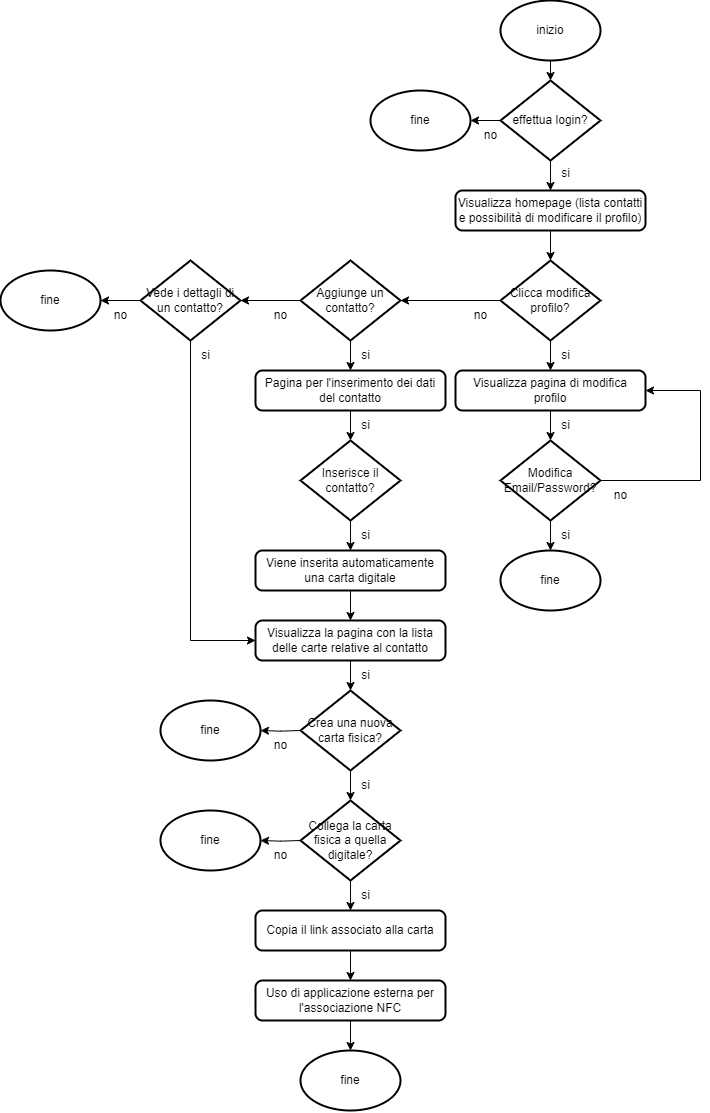

The diagram above was exported from draw.io. Its source (the exported page's mxGraphModel, read from the mxfile embedded in the PNG):
<mxGraphModel dx="5954" dy="1883" grid="1" gridSize="10" guides="1" tooltips="1" connect="1" arrows="1" fold="1" page="1" pageScale="1" pageWidth="827" pageHeight="1169" math="0" shadow="0">
  <root>
    <mxCell id="0" />
    <mxCell id="1" parent="0" />
    <mxCell id="KJfEoCfLXHc4pLhaBU8t-72" value="" style="group" vertex="1" connectable="0" parent="1">
      <mxGeometry x="-1610" y="20" width="700" height="1110" as="geometry" />
    </mxCell>
    <mxCell id="a7zqnWSqwg6rnmr_70qv-1" value="inizio" style="strokeWidth=2;html=1;shape=mxgraph.flowchart.start_1;whiteSpace=wrap;" parent="KJfEoCfLXHc4pLhaBU8t-72" vertex="1">
      <mxGeometry x="500" width="100" height="60" as="geometry" />
    </mxCell>
    <mxCell id="KJfEoCfLXHc4pLhaBU8t-12" style="edgeStyle=orthogonalEdgeStyle;rounded=0;orthogonalLoop=1;jettySize=auto;html=1;exitX=0.5;exitY=1;exitDx=0;exitDy=0;exitPerimeter=0;entryX=0.5;entryY=0;entryDx=0;entryDy=0;" edge="1" parent="KJfEoCfLXHc4pLhaBU8t-72" source="KJfEoCfLXHc4pLhaBU8t-4" target="KJfEoCfLXHc4pLhaBU8t-5">
      <mxGeometry relative="1" as="geometry" />
    </mxCell>
    <mxCell id="KJfEoCfLXHc4pLhaBU8t-4" value="effettua login?" style="strokeWidth=2;html=1;shape=mxgraph.flowchart.decision;whiteSpace=wrap;" vertex="1" parent="KJfEoCfLXHc4pLhaBU8t-72">
      <mxGeometry x="500" y="80" width="100" height="80" as="geometry" />
    </mxCell>
    <mxCell id="KJfEoCfLXHc4pLhaBU8t-5" value="Visualizza homepage (lista contatti e possibilità di modificare il profilo)" style="rounded=1;whiteSpace=wrap;html=1;absoluteArcSize=1;arcSize=14;strokeWidth=2;" vertex="1" parent="KJfEoCfLXHc4pLhaBU8t-72">
      <mxGeometry x="455" y="190" width="190" height="40" as="geometry" />
    </mxCell>
    <mxCell id="KJfEoCfLXHc4pLhaBU8t-14" style="edgeStyle=orthogonalEdgeStyle;rounded=0;orthogonalLoop=1;jettySize=auto;html=1;exitX=0;exitY=0.5;exitDx=0;exitDy=0;exitPerimeter=0;entryX=1;entryY=0.5;entryDx=0;entryDy=0;entryPerimeter=0;" edge="1" parent="KJfEoCfLXHc4pLhaBU8t-72" source="KJfEoCfLXHc4pLhaBU8t-7" target="KJfEoCfLXHc4pLhaBU8t-9">
      <mxGeometry relative="1" as="geometry">
        <mxPoint x="460" y="340.0952380952381" as="targetPoint" />
      </mxGeometry>
    </mxCell>
    <mxCell id="KJfEoCfLXHc4pLhaBU8t-16" style="edgeStyle=orthogonalEdgeStyle;rounded=0;orthogonalLoop=1;jettySize=auto;html=1;exitX=0.5;exitY=1;exitDx=0;exitDy=0;exitPerimeter=0;entryX=0.5;entryY=0;entryDx=0;entryDy=0;" edge="1" parent="KJfEoCfLXHc4pLhaBU8t-72" source="KJfEoCfLXHc4pLhaBU8t-7" target="KJfEoCfLXHc4pLhaBU8t-8">
      <mxGeometry relative="1" as="geometry" />
    </mxCell>
    <mxCell id="KJfEoCfLXHc4pLhaBU8t-7" value="Clicca modifica profilo?" style="strokeWidth=2;html=1;shape=mxgraph.flowchart.decision;whiteSpace=wrap;" vertex="1" parent="KJfEoCfLXHc4pLhaBU8t-72">
      <mxGeometry x="500" y="260" width="100" height="80" as="geometry" />
    </mxCell>
    <mxCell id="KJfEoCfLXHc4pLhaBU8t-8" value="Visualizza pagina di modifica profilo" style="rounded=1;whiteSpace=wrap;html=1;absoluteArcSize=1;arcSize=14;strokeWidth=2;" vertex="1" parent="KJfEoCfLXHc4pLhaBU8t-72">
      <mxGeometry x="455" y="370" width="190" height="40" as="geometry" />
    </mxCell>
    <mxCell id="KJfEoCfLXHc4pLhaBU8t-21" style="edgeStyle=orthogonalEdgeStyle;rounded=0;orthogonalLoop=1;jettySize=auto;html=1;exitX=0.5;exitY=1;exitDx=0;exitDy=0;exitPerimeter=0;entryX=0.5;entryY=0;entryDx=0;entryDy=0;" edge="1" parent="KJfEoCfLXHc4pLhaBU8t-72" source="KJfEoCfLXHc4pLhaBU8t-9" target="KJfEoCfLXHc4pLhaBU8t-17">
      <mxGeometry relative="1" as="geometry" />
    </mxCell>
    <mxCell id="KJfEoCfLXHc4pLhaBU8t-9" value="Aggiunge un contatto?" style="strokeWidth=2;html=1;shape=mxgraph.flowchart.decision;whiteSpace=wrap;" vertex="1" parent="KJfEoCfLXHc4pLhaBU8t-72">
      <mxGeometry x="300" y="260" width="100" height="80" as="geometry" />
    </mxCell>
    <mxCell id="KJfEoCfLXHc4pLhaBU8t-35" style="edgeStyle=orthogonalEdgeStyle;rounded=0;orthogonalLoop=1;jettySize=auto;html=1;exitX=0.5;exitY=1;exitDx=0;exitDy=0;exitPerimeter=0;entryX=0;entryY=0.5;entryDx=0;entryDy=0;" edge="1" parent="KJfEoCfLXHc4pLhaBU8t-72" source="KJfEoCfLXHc4pLhaBU8t-10" target="KJfEoCfLXHc4pLhaBU8t-20">
      <mxGeometry relative="1" as="geometry" />
    </mxCell>
    <mxCell id="KJfEoCfLXHc4pLhaBU8t-36" style="edgeStyle=orthogonalEdgeStyle;rounded=0;orthogonalLoop=1;jettySize=auto;html=1;exitX=0;exitY=0.5;exitDx=0;exitDy=0;exitPerimeter=0;entryX=1;entryY=0.5;entryDx=0;entryDy=0;entryPerimeter=0;" edge="1" parent="KJfEoCfLXHc4pLhaBU8t-72" source="KJfEoCfLXHc4pLhaBU8t-10" target="KJfEoCfLXHc4pLhaBU8t-37">
      <mxGeometry relative="1" as="geometry">
        <mxPoint x="90" y="340.0952380952381" as="targetPoint" />
      </mxGeometry>
    </mxCell>
    <mxCell id="KJfEoCfLXHc4pLhaBU8t-10" value="Vede i dettagli di un contatto?" style="strokeWidth=2;html=1;shape=mxgraph.flowchart.decision;whiteSpace=wrap;" vertex="1" parent="KJfEoCfLXHc4pLhaBU8t-72">
      <mxGeometry x="140" y="260" width="100" height="80" as="geometry" />
    </mxCell>
    <mxCell id="KJfEoCfLXHc4pLhaBU8t-11" style="edgeStyle=orthogonalEdgeStyle;rounded=0;orthogonalLoop=1;jettySize=auto;html=1;exitX=0.5;exitY=1;exitDx=0;exitDy=0;exitPerimeter=0;entryX=0.5;entryY=0;entryDx=0;entryDy=0;entryPerimeter=0;" edge="1" parent="KJfEoCfLXHc4pLhaBU8t-72" source="a7zqnWSqwg6rnmr_70qv-1" target="KJfEoCfLXHc4pLhaBU8t-4">
      <mxGeometry relative="1" as="geometry" />
    </mxCell>
    <mxCell id="KJfEoCfLXHc4pLhaBU8t-13" style="edgeStyle=orthogonalEdgeStyle;rounded=0;orthogonalLoop=1;jettySize=auto;html=1;exitX=0.5;exitY=1;exitDx=0;exitDy=0;entryX=0.5;entryY=0;entryDx=0;entryDy=0;entryPerimeter=0;" edge="1" parent="KJfEoCfLXHc4pLhaBU8t-72" source="KJfEoCfLXHc4pLhaBU8t-5" target="KJfEoCfLXHc4pLhaBU8t-7">
      <mxGeometry relative="1" as="geometry" />
    </mxCell>
    <mxCell id="KJfEoCfLXHc4pLhaBU8t-15" style="edgeStyle=orthogonalEdgeStyle;rounded=0;orthogonalLoop=1;jettySize=auto;html=1;exitX=0;exitY=0.5;exitDx=0;exitDy=0;exitPerimeter=0;entryX=1;entryY=0.5;entryDx=0;entryDy=0;entryPerimeter=0;" edge="1" parent="KJfEoCfLXHc4pLhaBU8t-72" source="KJfEoCfLXHc4pLhaBU8t-9" target="KJfEoCfLXHc4pLhaBU8t-10">
      <mxGeometry relative="1" as="geometry" />
    </mxCell>
    <mxCell id="KJfEoCfLXHc4pLhaBU8t-17" value="Pagina per l'inserimento dei dati del contatto" style="rounded=1;whiteSpace=wrap;html=1;absoluteArcSize=1;arcSize=14;strokeWidth=2;" vertex="1" parent="KJfEoCfLXHc4pLhaBU8t-72">
      <mxGeometry x="255" y="370" width="190" height="40" as="geometry" />
    </mxCell>
    <mxCell id="KJfEoCfLXHc4pLhaBU8t-23" style="edgeStyle=orthogonalEdgeStyle;rounded=0;orthogonalLoop=1;jettySize=auto;html=1;exitX=0.5;exitY=1;exitDx=0;exitDy=0;exitPerimeter=0;entryX=0.5;entryY=0;entryDx=0;entryDy=0;" edge="1" parent="KJfEoCfLXHc4pLhaBU8t-72" source="KJfEoCfLXHc4pLhaBU8t-18" target="KJfEoCfLXHc4pLhaBU8t-19">
      <mxGeometry relative="1" as="geometry" />
    </mxCell>
    <mxCell id="KJfEoCfLXHc4pLhaBU8t-18" value="Inserisce il contatto?" style="strokeWidth=2;html=1;shape=mxgraph.flowchart.decision;whiteSpace=wrap;" vertex="1" parent="KJfEoCfLXHc4pLhaBU8t-72">
      <mxGeometry x="300" y="440" width="100" height="80" as="geometry" />
    </mxCell>
    <mxCell id="KJfEoCfLXHc4pLhaBU8t-24" style="edgeStyle=orthogonalEdgeStyle;rounded=0;orthogonalLoop=1;jettySize=auto;html=1;exitX=0.5;exitY=1;exitDx=0;exitDy=0;" edge="1" parent="KJfEoCfLXHc4pLhaBU8t-72" source="KJfEoCfLXHc4pLhaBU8t-19" target="KJfEoCfLXHc4pLhaBU8t-20">
      <mxGeometry relative="1" as="geometry" />
    </mxCell>
    <mxCell id="KJfEoCfLXHc4pLhaBU8t-19" value="Viene inserita automaticamente una carta digitale" style="rounded=1;whiteSpace=wrap;html=1;absoluteArcSize=1;arcSize=14;strokeWidth=2;" vertex="1" parent="KJfEoCfLXHc4pLhaBU8t-72">
      <mxGeometry x="255" y="550" width="190" height="40" as="geometry" />
    </mxCell>
    <mxCell id="KJfEoCfLXHc4pLhaBU8t-30" style="edgeStyle=orthogonalEdgeStyle;rounded=0;orthogonalLoop=1;jettySize=auto;html=1;exitX=0.5;exitY=1;exitDx=0;exitDy=0;" edge="1" parent="KJfEoCfLXHc4pLhaBU8t-72" source="KJfEoCfLXHc4pLhaBU8t-20" target="KJfEoCfLXHc4pLhaBU8t-25">
      <mxGeometry relative="1" as="geometry" />
    </mxCell>
    <mxCell id="KJfEoCfLXHc4pLhaBU8t-20" value="Visualizza la pagina con la lista delle carte relative al contatto" style="rounded=1;whiteSpace=wrap;html=1;absoluteArcSize=1;arcSize=14;strokeWidth=2;" vertex="1" parent="KJfEoCfLXHc4pLhaBU8t-72">
      <mxGeometry x="255" y="620" width="190" height="40" as="geometry" />
    </mxCell>
    <mxCell id="KJfEoCfLXHc4pLhaBU8t-22" style="edgeStyle=orthogonalEdgeStyle;rounded=0;orthogonalLoop=1;jettySize=auto;html=1;exitX=0.5;exitY=1;exitDx=0;exitDy=0;entryX=0.5;entryY=0;entryDx=0;entryDy=0;entryPerimeter=0;" edge="1" parent="KJfEoCfLXHc4pLhaBU8t-72" source="KJfEoCfLXHc4pLhaBU8t-17" target="KJfEoCfLXHc4pLhaBU8t-18">
      <mxGeometry relative="1" as="geometry" />
    </mxCell>
    <mxCell id="KJfEoCfLXHc4pLhaBU8t-25" value="Crea una nuova carta fisica?" style="strokeWidth=2;html=1;shape=mxgraph.flowchart.decision;whiteSpace=wrap;" vertex="1" parent="KJfEoCfLXHc4pLhaBU8t-72">
      <mxGeometry x="300" y="690" width="100" height="80" as="geometry" />
    </mxCell>
    <mxCell id="KJfEoCfLXHc4pLhaBU8t-32" style="edgeStyle=orthogonalEdgeStyle;rounded=0;orthogonalLoop=1;jettySize=auto;html=1;exitX=0.5;exitY=1;exitDx=0;exitDy=0;exitPerimeter=0;entryX=0.5;entryY=0;entryDx=0;entryDy=0;" edge="1" parent="KJfEoCfLXHc4pLhaBU8t-72" source="KJfEoCfLXHc4pLhaBU8t-26" target="KJfEoCfLXHc4pLhaBU8t-27">
      <mxGeometry relative="1" as="geometry" />
    </mxCell>
    <mxCell id="KJfEoCfLXHc4pLhaBU8t-26" value="Collega la carta fisica a quella digitale?" style="strokeWidth=2;html=1;shape=mxgraph.flowchart.decision;whiteSpace=wrap;" vertex="1" parent="KJfEoCfLXHc4pLhaBU8t-72">
      <mxGeometry x="300" y="800" width="100" height="80" as="geometry" />
    </mxCell>
    <mxCell id="KJfEoCfLXHc4pLhaBU8t-33" style="edgeStyle=orthogonalEdgeStyle;rounded=0;orthogonalLoop=1;jettySize=auto;html=1;exitX=0.5;exitY=1;exitDx=0;exitDy=0;entryX=0.5;entryY=0;entryDx=0;entryDy=0;" edge="1" parent="KJfEoCfLXHc4pLhaBU8t-72" source="KJfEoCfLXHc4pLhaBU8t-27" target="KJfEoCfLXHc4pLhaBU8t-28">
      <mxGeometry relative="1" as="geometry" />
    </mxCell>
    <mxCell id="KJfEoCfLXHc4pLhaBU8t-27" value="Copia il link associato alla carta" style="rounded=1;whiteSpace=wrap;html=1;absoluteArcSize=1;arcSize=14;strokeWidth=2;" vertex="1" parent="KJfEoCfLXHc4pLhaBU8t-72">
      <mxGeometry x="255" y="910" width="190" height="40" as="geometry" />
    </mxCell>
    <mxCell id="KJfEoCfLXHc4pLhaBU8t-34" style="edgeStyle=orthogonalEdgeStyle;rounded=0;orthogonalLoop=1;jettySize=auto;html=1;exitX=0.5;exitY=1;exitDx=0;exitDy=0;" edge="1" parent="KJfEoCfLXHc4pLhaBU8t-72" source="KJfEoCfLXHc4pLhaBU8t-28">
      <mxGeometry relative="1" as="geometry">
        <mxPoint x="350" y="1050" as="targetPoint" />
      </mxGeometry>
    </mxCell>
    <mxCell id="KJfEoCfLXHc4pLhaBU8t-28" value="Uso di applicazione esterna per l'associazione NFC" style="rounded=1;whiteSpace=wrap;html=1;absoluteArcSize=1;arcSize=14;strokeWidth=2;" vertex="1" parent="KJfEoCfLXHc4pLhaBU8t-72">
      <mxGeometry x="255" y="980" width="190" height="40" as="geometry" />
    </mxCell>
    <mxCell id="KJfEoCfLXHc4pLhaBU8t-31" style="edgeStyle=orthogonalEdgeStyle;rounded=0;orthogonalLoop=1;jettySize=auto;html=1;exitX=0.5;exitY=1;exitDx=0;exitDy=0;exitPerimeter=0;entryX=0.5;entryY=0;entryDx=0;entryDy=0;entryPerimeter=0;" edge="1" parent="KJfEoCfLXHc4pLhaBU8t-72" source="KJfEoCfLXHc4pLhaBU8t-25" target="KJfEoCfLXHc4pLhaBU8t-26">
      <mxGeometry relative="1" as="geometry" />
    </mxCell>
    <mxCell id="KJfEoCfLXHc4pLhaBU8t-37" value="fine" style="strokeWidth=2;html=1;shape=mxgraph.flowchart.start_1;whiteSpace=wrap;" vertex="1" parent="KJfEoCfLXHc4pLhaBU8t-72">
      <mxGeometry y="270" width="100" height="60" as="geometry" />
    </mxCell>
    <mxCell id="KJfEoCfLXHc4pLhaBU8t-41" style="edgeStyle=orthogonalEdgeStyle;rounded=0;orthogonalLoop=1;jettySize=auto;html=1;exitX=1;exitY=0.5;exitDx=0;exitDy=0;exitPerimeter=0;entryX=1;entryY=0.5;entryDx=0;entryDy=0;" edge="1" parent="KJfEoCfLXHc4pLhaBU8t-72" source="KJfEoCfLXHc4pLhaBU8t-38" target="KJfEoCfLXHc4pLhaBU8t-8">
      <mxGeometry relative="1" as="geometry">
        <Array as="points">
          <mxPoint x="700" y="480" />
          <mxPoint x="700" y="390" />
        </Array>
      </mxGeometry>
    </mxCell>
    <mxCell id="KJfEoCfLXHc4pLhaBU8t-38" value="Modifica Email/Password?" style="strokeWidth=2;html=1;shape=mxgraph.flowchart.decision;whiteSpace=wrap;" vertex="1" parent="KJfEoCfLXHc4pLhaBU8t-72">
      <mxGeometry x="500" y="440" width="100" height="80" as="geometry" />
    </mxCell>
    <mxCell id="KJfEoCfLXHc4pLhaBU8t-39" style="edgeStyle=orthogonalEdgeStyle;rounded=0;orthogonalLoop=1;jettySize=auto;html=1;exitX=0.5;exitY=1;exitDx=0;exitDy=0;entryX=0.5;entryY=0;entryDx=0;entryDy=0;entryPerimeter=0;" edge="1" parent="KJfEoCfLXHc4pLhaBU8t-72" source="KJfEoCfLXHc4pLhaBU8t-8" target="KJfEoCfLXHc4pLhaBU8t-38">
      <mxGeometry relative="1" as="geometry" />
    </mxCell>
    <mxCell id="KJfEoCfLXHc4pLhaBU8t-42" value="fine" style="strokeWidth=2;html=1;shape=mxgraph.flowchart.start_1;whiteSpace=wrap;" vertex="1" parent="KJfEoCfLXHc4pLhaBU8t-72">
      <mxGeometry x="500" y="550" width="100" height="60" as="geometry" />
    </mxCell>
    <mxCell id="KJfEoCfLXHc4pLhaBU8t-43" style="edgeStyle=orthogonalEdgeStyle;rounded=0;orthogonalLoop=1;jettySize=auto;html=1;exitX=0.5;exitY=1;exitDx=0;exitDy=0;exitPerimeter=0;entryX=0.5;entryY=0;entryDx=0;entryDy=0;entryPerimeter=0;" edge="1" parent="KJfEoCfLXHc4pLhaBU8t-72" source="KJfEoCfLXHc4pLhaBU8t-38" target="KJfEoCfLXHc4pLhaBU8t-42">
      <mxGeometry relative="1" as="geometry" />
    </mxCell>
    <mxCell id="KJfEoCfLXHc4pLhaBU8t-44" value="fine" style="strokeWidth=2;html=1;shape=mxgraph.flowchart.start_1;whiteSpace=wrap;" vertex="1" parent="KJfEoCfLXHc4pLhaBU8t-72">
      <mxGeometry x="370" y="90" width="100" height="60" as="geometry" />
    </mxCell>
    <mxCell id="KJfEoCfLXHc4pLhaBU8t-45" style="edgeStyle=orthogonalEdgeStyle;rounded=0;orthogonalLoop=1;jettySize=auto;html=1;exitX=0;exitY=0.5;exitDx=0;exitDy=0;exitPerimeter=0;entryX=1;entryY=0.5;entryDx=0;entryDy=0;entryPerimeter=0;" edge="1" parent="KJfEoCfLXHc4pLhaBU8t-72" source="KJfEoCfLXHc4pLhaBU8t-4" target="KJfEoCfLXHc4pLhaBU8t-44">
      <mxGeometry relative="1" as="geometry" />
    </mxCell>
    <mxCell id="KJfEoCfLXHc4pLhaBU8t-47" value="fine" style="strokeWidth=2;html=1;shape=mxgraph.flowchart.start_1;whiteSpace=wrap;" vertex="1" parent="KJfEoCfLXHc4pLhaBU8t-72">
      <mxGeometry x="300" y="1050" width="100" height="60" as="geometry" />
    </mxCell>
    <mxCell id="KJfEoCfLXHc4pLhaBU8t-48" style="edgeStyle=orthogonalEdgeStyle;rounded=0;orthogonalLoop=1;jettySize=auto;html=1;exitX=0;exitY=0.5;exitDx=0;exitDy=0;exitPerimeter=0;entryX=1;entryY=0.5;entryDx=0;entryDy=0;entryPerimeter=0;" edge="1" parent="KJfEoCfLXHc4pLhaBU8t-72" target="KJfEoCfLXHc4pLhaBU8t-49">
      <mxGeometry relative="1" as="geometry">
        <mxPoint x="250" y="770.0952380952381" as="targetPoint" />
        <mxPoint x="300" y="730" as="sourcePoint" />
      </mxGeometry>
    </mxCell>
    <mxCell id="KJfEoCfLXHc4pLhaBU8t-49" value="fine" style="strokeWidth=2;html=1;shape=mxgraph.flowchart.start_1;whiteSpace=wrap;" vertex="1" parent="KJfEoCfLXHc4pLhaBU8t-72">
      <mxGeometry x="160" y="700" width="100" height="60" as="geometry" />
    </mxCell>
    <mxCell id="KJfEoCfLXHc4pLhaBU8t-50" style="edgeStyle=orthogonalEdgeStyle;rounded=0;orthogonalLoop=1;jettySize=auto;html=1;exitX=0;exitY=0.5;exitDx=0;exitDy=0;exitPerimeter=0;entryX=1;entryY=0.5;entryDx=0;entryDy=0;entryPerimeter=0;" edge="1" parent="KJfEoCfLXHc4pLhaBU8t-72" target="KJfEoCfLXHc4pLhaBU8t-51">
      <mxGeometry relative="1" as="geometry">
        <mxPoint x="250" y="880.0952380952381" as="targetPoint" />
        <mxPoint x="300" y="840" as="sourcePoint" />
      </mxGeometry>
    </mxCell>
    <mxCell id="KJfEoCfLXHc4pLhaBU8t-51" value="fine" style="strokeWidth=2;html=1;shape=mxgraph.flowchart.start_1;whiteSpace=wrap;" vertex="1" parent="KJfEoCfLXHc4pLhaBU8t-72">
      <mxGeometry x="160" y="810" width="100" height="60" as="geometry" />
    </mxCell>
    <mxCell id="KJfEoCfLXHc4pLhaBU8t-53" value="si" style="text;html=1;align=center;verticalAlign=middle;resizable=0;points=[];autosize=1;strokeColor=none;fillColor=none;" vertex="1" parent="KJfEoCfLXHc4pLhaBU8t-72">
      <mxGeometry x="350" y="410" width="30" height="30" as="geometry" />
    </mxCell>
    <mxCell id="KJfEoCfLXHc4pLhaBU8t-54" value="no" style="text;html=1;align=center;verticalAlign=middle;resizable=0;points=[];autosize=1;strokeColor=none;fillColor=none;" vertex="1" parent="KJfEoCfLXHc4pLhaBU8t-72">
      <mxGeometry x="100" y="300" width="40" height="30" as="geometry" />
    </mxCell>
    <mxCell id="KJfEoCfLXHc4pLhaBU8t-55" value="si" style="text;html=1;align=center;verticalAlign=middle;resizable=0;points=[];autosize=1;strokeColor=none;fillColor=none;" vertex="1" parent="KJfEoCfLXHc4pLhaBU8t-72">
      <mxGeometry x="350" y="340" width="30" height="30" as="geometry" />
    </mxCell>
    <mxCell id="KJfEoCfLXHc4pLhaBU8t-56" value="si" style="text;html=1;align=center;verticalAlign=middle;resizable=0;points=[];autosize=1;strokeColor=none;fillColor=none;" vertex="1" parent="KJfEoCfLXHc4pLhaBU8t-72">
      <mxGeometry x="550" y="410" width="30" height="30" as="geometry" />
    </mxCell>
    <mxCell id="KJfEoCfLXHc4pLhaBU8t-57" value="si" style="text;html=1;align=center;verticalAlign=middle;resizable=0;points=[];autosize=1;strokeColor=none;fillColor=none;" vertex="1" parent="KJfEoCfLXHc4pLhaBU8t-72">
      <mxGeometry x="550" y="520" width="30" height="30" as="geometry" />
    </mxCell>
    <mxCell id="KJfEoCfLXHc4pLhaBU8t-58" value="si" style="text;html=1;align=center;verticalAlign=middle;resizable=0;points=[];autosize=1;strokeColor=none;fillColor=none;" vertex="1" parent="KJfEoCfLXHc4pLhaBU8t-72">
      <mxGeometry x="550" y="340" width="30" height="30" as="geometry" />
    </mxCell>
    <mxCell id="KJfEoCfLXHc4pLhaBU8t-59" value="si" style="text;html=1;align=center;verticalAlign=middle;resizable=0;points=[];autosize=1;strokeColor=none;fillColor=none;" vertex="1" parent="KJfEoCfLXHc4pLhaBU8t-72">
      <mxGeometry x="550" y="158" width="30" height="30" as="geometry" />
    </mxCell>
    <mxCell id="KJfEoCfLXHc4pLhaBU8t-61" value="si" style="text;html=1;align=center;verticalAlign=middle;resizable=0;points=[];autosize=1;strokeColor=none;fillColor=none;" vertex="1" parent="KJfEoCfLXHc4pLhaBU8t-72">
      <mxGeometry x="190" y="340" width="30" height="30" as="geometry" />
    </mxCell>
    <mxCell id="KJfEoCfLXHc4pLhaBU8t-62" value="si" style="text;html=1;align=center;verticalAlign=middle;resizable=0;points=[];autosize=1;strokeColor=none;fillColor=none;" vertex="1" parent="KJfEoCfLXHc4pLhaBU8t-72">
      <mxGeometry x="350" y="520" width="30" height="30" as="geometry" />
    </mxCell>
    <mxCell id="KJfEoCfLXHc4pLhaBU8t-63" value="si" style="text;html=1;align=center;verticalAlign=middle;resizable=0;points=[];autosize=1;strokeColor=none;fillColor=none;" vertex="1" parent="KJfEoCfLXHc4pLhaBU8t-72">
      <mxGeometry x="350" y="660" width="30" height="30" as="geometry" />
    </mxCell>
    <mxCell id="KJfEoCfLXHc4pLhaBU8t-64" value="si" style="text;html=1;align=center;verticalAlign=middle;resizable=0;points=[];autosize=1;strokeColor=none;fillColor=none;" vertex="1" parent="KJfEoCfLXHc4pLhaBU8t-72">
      <mxGeometry x="350" y="770" width="30" height="30" as="geometry" />
    </mxCell>
    <mxCell id="KJfEoCfLXHc4pLhaBU8t-65" value="si" style="text;html=1;align=center;verticalAlign=middle;resizable=0;points=[];autosize=1;strokeColor=none;fillColor=none;" vertex="1" parent="KJfEoCfLXHc4pLhaBU8t-72">
      <mxGeometry x="350" y="880" width="30" height="30" as="geometry" />
    </mxCell>
    <mxCell id="KJfEoCfLXHc4pLhaBU8t-66" value="no" style="text;html=1;align=center;verticalAlign=middle;resizable=0;points=[];autosize=1;strokeColor=none;fillColor=none;" vertex="1" parent="KJfEoCfLXHc4pLhaBU8t-72">
      <mxGeometry x="260" y="300" width="40" height="30" as="geometry" />
    </mxCell>
    <mxCell id="KJfEoCfLXHc4pLhaBU8t-67" value="no" style="text;html=1;align=center;verticalAlign=middle;resizable=0;points=[];autosize=1;strokeColor=none;fillColor=none;" vertex="1" parent="KJfEoCfLXHc4pLhaBU8t-72">
      <mxGeometry x="460" y="300" width="40" height="30" as="geometry" />
    </mxCell>
    <mxCell id="KJfEoCfLXHc4pLhaBU8t-68" value="no" style="text;html=1;align=center;verticalAlign=middle;resizable=0;points=[];autosize=1;strokeColor=none;fillColor=none;" vertex="1" parent="KJfEoCfLXHc4pLhaBU8t-72">
      <mxGeometry x="470" y="120" width="40" height="30" as="geometry" />
    </mxCell>
    <mxCell id="KJfEoCfLXHc4pLhaBU8t-69" value="no" style="text;html=1;align=center;verticalAlign=middle;resizable=0;points=[];autosize=1;strokeColor=none;fillColor=none;" vertex="1" parent="KJfEoCfLXHc4pLhaBU8t-72">
      <mxGeometry x="600" y="480" width="40" height="30" as="geometry" />
    </mxCell>
    <mxCell id="KJfEoCfLXHc4pLhaBU8t-70" value="no" style="text;html=1;align=center;verticalAlign=middle;resizable=0;points=[];autosize=1;strokeColor=none;fillColor=none;" vertex="1" parent="KJfEoCfLXHc4pLhaBU8t-72">
      <mxGeometry x="260" y="730" width="40" height="30" as="geometry" />
    </mxCell>
    <mxCell id="KJfEoCfLXHc4pLhaBU8t-71" value="no" style="text;html=1;align=center;verticalAlign=middle;resizable=0;points=[];autosize=1;strokeColor=none;fillColor=none;" vertex="1" parent="KJfEoCfLXHc4pLhaBU8t-72">
      <mxGeometry x="260" y="840" width="40" height="30" as="geometry" />
    </mxCell>
  </root>
</mxGraphModel>